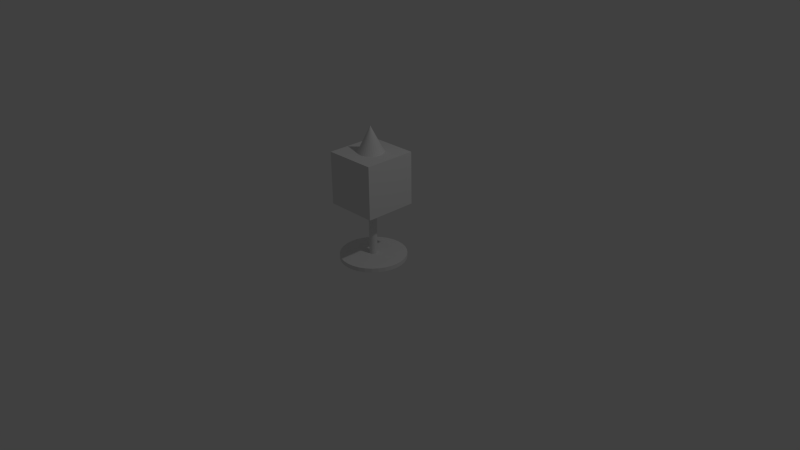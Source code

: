 # Source: Enemy.blend  (saved by Blender 2.76.0; exported with 4.5.12 LTS)
import bpy
from mathutils import Matrix  # noqa: F401  (used for matrix-valued properties, if any)

bpy.ops.wm.read_factory_settings(use_empty=True)
scene = bpy.context.scene
scene.name = 'Scene'

# ---- collections
col_collection_1 = bpy.data.collections.new('Collection 1'); scene.collection.children.link(col_collection_1)

# ---- world
world_world = bpy.data.worlds.new('World'); scene.world = world_world
world_world.color = (0.05088, 0.05088, 0.05088)
world_world.use_sun_shadow = False
world_world.sun_shadow_jitter_overblur = 0.0
world_world.cycles.sampling_method = 'MANUAL'
world_world.cycles.sample_map_resolution = 256

# ---- cameras
cam_camera = bpy.data.cameras.new('Camera')
cam_camera.clip_end = 100.0
cam_camera.lens = 35.0
cam_camera.sensor_width = 32.0
cam_camera.sensor_height = 18.0
cam_camera.ortho_scale = 7.314
cam_camera.dof.focus_distance = 0.0
cam_camera.dof.aperture_fstop = 128.0

# ---- lights
light_lamp = bpy.data.lights.new('Lamp', 'POINT')
light_lamp.transmission_factor = 0.0
light_lamp.cutoff_distance = 30.0
light_lamp.energy = 100.0
light_lamp.shadow_buffer_clip_start = 1.001
light_lamp.shadow_soft_size = 0.1
light_lamp.shadow_maximum_resolution = 0.006
light_lamp.use_absolute_resolution = True
light_lamp.cycles.use_multiple_importance_sampling = False

# ---- meshes
me_cylinder = bpy.data.meshes.new('Cylinder')
me_cylinder.from_pydata([(0.0, 0.5956, 44.35), (0.1162, 0.5841, 44.35), (0.2279, 0.5502, 44.35), (0.3309, 0.4952, 44.35), (0.4211, 0.4211, 44.35), (0.4952, 0.3309, 44.35), (0.5502, 0.2279, 44.35), (0.5841, 0.1162, 44.35), (0.5956, 4.496e-08, 44.35), (0.0, 0.0, 62.99), (0.5841, -0.1162, 44.35), (0.5502, -0.2279, 44.35), (0.4952, -0.3309, 44.35), (0.4211, -0.4211, 44.35), (0.3309, -0.4952, 44.35), (0.2279, -0.5502, 44.35), (0.1162, -0.5841, 44.35), (-1.941e-07, -0.5956, 44.35), (-0.1162, -0.5841, 44.35), (-0.2279, -0.5502, 44.35), (-0.3309, -0.4952, 44.35), (-0.4211, -0.4211, 44.35), (-0.4952, -0.3309, 44.35), (-0.5502, -0.2279, 44.35), (-0.5841, -0.1162, 44.35), (-0.5956, 5.751e-07, 44.35), (-0.5841, 0.1162, 44.35), (-0.5502, 0.2279, 44.35), (-0.4952, 0.3309, 44.35), (-0.4211, 0.4211, 44.35), (-0.3309, 0.4952, 44.35), (-0.2279, 0.5502, 44.35), (-0.1162, 0.5841, 44.35), (-0.7976, -0.7976, 25.89), (-0.7976, -0.7976, 50.85), (-0.7976, 0.7976, 25.89), (-0.7976, 0.7976, 50.85), (0.7976, -0.7976, 25.89), (0.7976, -0.7976, 50.85), (0.7976, 0.7976, 25.89), (0.7976, 0.7976, 50.85), (0.0, 0.1178, 0.3684), (0.0, 0.1178, 45.82), (0.02299, 0.1156, 0.3684), (0.02299, 0.1156, 45.82), (0.04509, 0.1089, 0.3684), (0.04509, 0.1089, 45.82), (0.06546, 0.09797, 0.3684), (0.06546, 0.09797, 45.82), (0.08332, 0.08332, 0.3684), (0.08332, 0.08332, 45.82), (0.09797, 0.06546, 0.3684), (0.09797, 0.06546, 45.82), (0.1089, 0.04509, 0.3684), (0.1089, 0.04509, 45.82), (0.1156, 0.02299, 0.3684), (0.1156, 0.02299, 45.82), (0.1178, 8.896e-09, 0.3684), (0.1178, 8.896e-09, 45.82), (0.1156, -0.02299, 0.3684), (0.1156, -0.02299, 45.82), (0.1089, -0.04509, 0.3684), (0.1089, -0.04509, 45.82), (0.09797, -0.06546, 0.3684), (0.09797, -0.06546, 45.82), (0.08332, -0.08332, 0.3684), (0.08332, -0.08332, 45.82), (0.06546, -0.09797, 0.3684), (0.06546, -0.09797, 45.82), (0.04509, -0.1089, 0.3684), (0.04509, -0.1089, 45.82), (0.02299, -0.1156, 0.3684), (0.02299, -0.1156, 45.82), (-3.839e-08, -0.1178, 0.3684), (-3.839e-08, -0.1178, 45.82), (-0.02299, -0.1156, 0.3684), (-0.02299, -0.1156, 45.82), (-0.04509, -0.1089, 0.3684), (-0.04509, -0.1089, 45.82), (-0.06546, -0.09797, 0.3684), (-0.06546, -0.09797, 45.82), (-0.08332, -0.08332, 0.3684), (-0.08332, -0.08332, 45.82), (-0.09797, -0.06546, 0.3684), (-0.09797, -0.06546, 45.82), (-0.1089, -0.04509, 0.3684), (-0.1089, -0.04509, 45.82), (-0.1156, -0.02299, 0.3684), (-0.1156, -0.02299, 45.82), (-0.1178, 1.138e-07, 0.3684), (-0.1178, 1.138e-07, 45.82), (-0.1156, 0.02299, 0.3684), (-0.1156, 0.02299, 45.82), (-0.1089, 0.04509, 0.3684), (-0.1089, 0.04509, 45.82), (-0.09797, 0.06546, 0.3684), (-0.09797, 0.06546, 45.82), (-0.08332, 0.08332, 0.3684), (-0.08332, 0.08332, 45.82), (-0.06546, 0.09797, 0.3684), (-0.06546, 0.09797, 45.82), (-0.04509, 0.1089, 0.3684), (-0.04509, 0.1089, 45.82), (-0.02299, 0.1156, 0.3684), (-0.02299, 0.1156, 45.82), (0.0, 1.0, -1.0), (0.0, 1.0, 1.0), (0.1951, 0.9808, -1.0), (0.1951, 0.9808, 1.0), (0.3827, 0.9239, -1.0), (0.3827, 0.9239, 1.0), (0.5556, 0.8315, -1.0), (0.5556, 0.8315, 1.0), (0.7071, 0.7071, -1.0), (0.7071, 0.7071, 1.0), (0.8315, 0.5556, -1.0), (0.8315, 0.5556, 1.0), (0.9239, 0.3827, -1.0), (0.9239, 0.3827, 1.0), (0.9808, 0.1951, -1.0), (0.9808, 0.1951, 1.0), (1.0, 7.55e-08, -1.0), (1.0, 7.55e-08, 1.0), (0.9808, -0.1951, -1.0), (0.9808, -0.1951, 1.0), (0.9239, -0.3827, -1.0), (0.9239, -0.3827, 1.0), (0.8315, -0.5556, -1.0), (0.8315, -0.5556, 1.0), (0.7071, -0.7071, -1.0), (0.7071, -0.7071, 1.0), (0.5556, -0.8315, -1.0), (0.5556, -0.8315, 1.0), (0.3827, -0.9239, -1.0), (0.3827, -0.9239, 1.0), (0.1951, -0.9808, -1.0), (0.1951, -0.9808, 1.0), (-3.258e-07, -1.0, -1.0), (-3.258e-07, -1.0, 1.0), (-0.1951, -0.9808, -1.0), (-0.1951, -0.9808, 1.0), (-0.3827, -0.9239, -1.0), (-0.3827, -0.9239, 1.0), (-0.5556, -0.8315, -1.0), (-0.5556, -0.8315, 1.0), (-0.7071, -0.7071, -1.0), (-0.7071, -0.7071, 1.0), (-0.8315, -0.5556, -1.0), (-0.8315, -0.5556, 1.0), (-0.9239, -0.3827, -1.0), (-0.9239, -0.3827, 1.0), (-0.9808, -0.1951, -1.0), (-0.9808, -0.1951, 1.0), (-1.0, 9.656e-07, -1.0), (-1.0, 9.656e-07, 1.0), (-0.9808, 0.1951, -1.0), (-0.9808, 0.1951, 1.0), (-0.9239, 0.3827, -1.0), (-0.9239, 0.3827, 1.0), (-0.8315, 0.5556, -1.0), (-0.8315, 0.5556, 1.0), (-0.7071, 0.7071, -1.0), (-0.7071, 0.7071, 1.0), (-0.5556, 0.8315, -1.0), (-0.5556, 0.8315, 1.0), (-0.3827, 0.9239, -1.0), (-0.3827, 0.9239, 1.0), (-0.1951, 0.9808, -1.0), (-0.1951, 0.9808, 1.0)], [], [(31, 9, 32), (0, 9, 1), (30, 9, 31), (29, 9, 30), (28, 9, 29), (27, 9, 28), (26, 9, 27), (25, 9, 26), (24, 9, 25), (23, 9, 24), (22, 9, 23), (21, 9, 22), (20, 9, 21), (19, 9, 20), (18, 9, 19), (17, 9, 18), (16, 9, 17), (15, 9, 16), (14, 9, 15), (13, 9, 14), (12, 9, 13), (11, 9, 12), (10, 9, 11), (8, 9, 10), (7, 9, 8), (6, 9, 7), (5, 9, 6), (4, 9, 5), (3, 9, 4), (2, 9, 3), (32, 9, 0), (1, 9, 2), (0, 1, 2, 3, 4, 5, 6, 7, 8, 10, 11, 12, 13, 14, 15, 16, 17, 18, 19, 20, 21, 22, 23, 24, 25, 26, 27, 28, 29, 30, 31, 32), (34, 36, 35, 33), (36, 40, 39, 35), (40, 38, 37, 39), (38, 34, 33, 37), (33, 35, 39, 37), (38, 40, 36, 34), (41, 42, 44, 43), (43, 44, 46, 45), (45, 46, 48, 47), (47, 48, 50, 49), (49, 50, 52, 51), (51, 52, 54, 53), (53, 54, 56, 55), (55, 56, 58, 57), (57, 58, 60, 59), (59, 60, 62, 61), (61, 62, 64, 63), (63, 64, 66, 65), (65, 66, 68, 67), (67, 68, 70, 69), (69, 70, 72, 71), (71, 72, 74, 73), (73, 74, 76, 75), (75, 76, 78, 77), (77, 78, 80, 79), (79, 80, 82, 81), (81, 82, 84, 83), (83, 84, 86, 85), (85, 86, 88, 87), (87, 88, 90, 89), (89, 90, 92, 91), (91, 92, 94, 93), (93, 94, 96, 95), (95, 96, 98, 97), (97, 98, 100, 99), (99, 100, 102, 101), (44, 42, 104, 102, 100, 98, 96, 94, 92, 90, 88, 86, 84, 82, 80, 78, 76, 74, 72, 70, 68, 66, 64, 62, 60, 58, 56, 54, 52, 50, 48, 46), (103, 104, 42, 41), (101, 102, 104, 103), (41, 43, 45, 47, 49, 51, 53, 55, 57, 59, 61, 63, 65, 67, 69, 71, 73, 75, 77, 79, 81, 83, 85, 87, 89, 91, 93, 95, 97, 99, 101, 103), (105, 106, 108, 107), (107, 108, 110, 109), (109, 110, 112, 111), (111, 112, 114, 113), (113, 114, 116, 115), (115, 116, 118, 117), (117, 118, 120, 119), (119, 120, 122, 121), (121, 122, 124, 123), (123, 124, 126, 125), (125, 126, 128, 127), (127, 128, 130, 129), (129, 130, 132, 131), (131, 132, 134, 133), (133, 134, 136, 135), (135, 136, 138, 137), (137, 138, 140, 139), (139, 140, 142, 141), (141, 142, 144, 143), (143, 144, 146, 145), (145, 146, 148, 147), (147, 148, 150, 149), (149, 150, 152, 151), (151, 152, 154, 153), (153, 154, 156, 155), (155, 156, 158, 157), (157, 158, 160, 159), (159, 160, 162, 161), (161, 162, 164, 163), (163, 164, 166, 165), (108, 106, 168, 166, 164, 162, 160, 158, 156, 154, 152, 150, 148, 146, 144, 142, 140, 138, 136, 134, 132, 130, 128, 126, 124, 122, 120, 118, 116, 114, 112, 110), (167, 168, 106, 105), (165, 166, 168, 167), (105, 107, 109, 111, 113, 115, 117, 119, 121, 123, 125, 127, 129, 131, 133, 135, 137, 139, 141, 143, 145, 147, 149, 151, 153, 155, 157, 159, 161, 163, 165, 167)])
me_cylinder.use_remesh_preserve_volume = False
me_cylinder.use_remesh_preserve_attributes = False
me_cylinder.use_mirror_vertex_groups = False
me_cylinder.update()

# ---- objects
ob_cylinder = bpy.data.objects.new('Cylinder', me_cylinder)
ob_lamp = bpy.data.objects.new('Lamp', light_lamp)
ob_camera = bpy.data.objects.new('Camera', cam_camera)

# ---- transforms, parenting, visibility, modifiers, constraints
ob_cylinder.location = (0.0, 0.0, 0.0)
ob_cylinder.scale = (0.4343, 0.4343, 0.02775)
ob_cylinder.lineart.crease_threshold = 0.0
ob_lamp.location = (4.076, 1.005, 5.904)
ob_lamp.rotation_euler = (0.6503, 0.05522, 1.866)
ob_lamp.lock_rotations_4d = False
ob_lamp.empty_display_type = 'ARROWS'
ob_lamp.color = (0.0, 0.0, 0.0, 0.0)
ob_lamp.lineart.crease_threshold = 0.0
ob_camera.location = (7.481, -6.508, 5.344)
ob_camera.rotation_euler = (1.109, 0.01082, 0.8149)
ob_camera.lock_rotations_4d = False
ob_camera.empty_display_type = 'ARROWS'
ob_camera.color = (0.0, 0.0, 0.0, 0.0)
ob_camera.display_type = 'WIRE'
ob_camera.lineart.crease_threshold = 0.0

# ---- collection membership
col_collection_1.objects.link(ob_cylinder)
col_collection_1.objects.link(ob_lamp)
col_collection_1.objects.link(ob_camera)

# ---- scene / render settings (as saved in the file)
scene.camera = ob_camera
scene.frame_start = 1; scene.frame_end = 250; scene.frame_set(1)
scene.render.engine = 'BLENDER_EEVEE_NEXT'
scene.render.resolution_percentage = 50
scene.render.dither_intensity = 0.0
scene.cycles.use_denoising = False
scene.cycles.samples = 10
scene.cycles.sampling_pattern = 'TABULATED_SOBOL'
scene.cycles.light_sampling_threshold = 0.0
scene.cycles.use_adaptive_sampling = False
scene.cycles.use_light_tree = False
scene.cycles.blur_glossy = 0.0
scene.cycles.pixel_filter_type = 'GAUSSIAN'
scene.cycles.sample_clamp_indirect = 0.0
scene.view_settings.view_transform = 'Standard'
bpy.context.view_layer.update()
